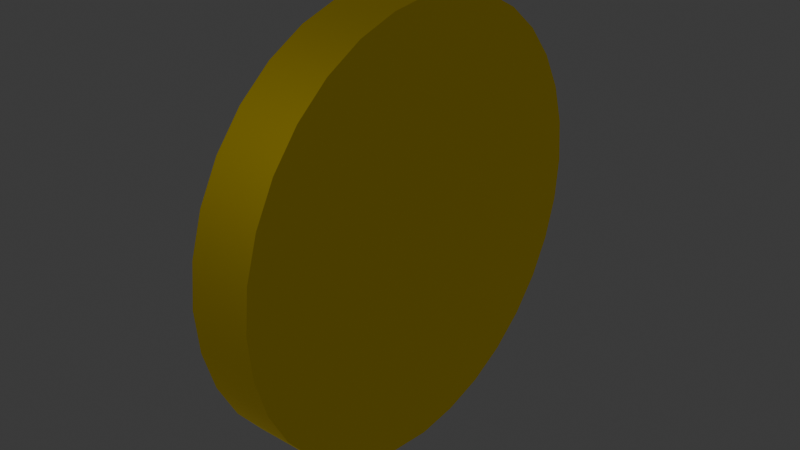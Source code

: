 # Source: Coin.blend  (saved by Blender 4.0.36; exported with 4.5.12 LTS)
import bpy
from mathutils import Matrix  # noqa: F401  (used for matrix-valued properties, if any)

bpy.ops.wm.read_factory_settings(use_empty=True)
scene = bpy.context.scene
scene.name = 'Scene'

# ---- collections
col_collection = bpy.data.collections.new('Collection'); scene.collection.children.link(col_collection)

# ---- materials (node trees are filled in below, after node groups)
mat_material = bpy.data.materials.new('Material')
mat_material.alpha_threshold = 0.0
mat_material.use_transparent_shadow = False
mat_material.roughness = 0.5
mat_material.line_color = (0.0, 0.0, 0.0, 1.0)

# ---- node groups
ng_auto_smooth = bpy.data.node_groups.new('Auto Smooth', 'GeometryNodeTree')
_s = ng_auto_smooth.interface.new_socket(name='Geometry', in_out='OUTPUT', socket_type='NodeSocketGeometry')
_s = ng_auto_smooth.interface.new_socket(name='Geometry', in_out='INPUT', socket_type='NodeSocketGeometry')
_s = ng_auto_smooth.interface.new_socket(name='Angle', in_out='INPUT', socket_type='NodeSocketFloat')
_s.subtype = 'ANGLE'
_s.min_value = 0.0
_s.max_value = 3.142
ng_auto_smooth.is_modifier = True
_N = ng_auto_smooth.nodes; _L = ng_auto_smooth.links
n0 = _N.new('NodeGroupOutput'); n0.name = 'Group Output'; n0.location = (480, -100)
n1 = _N.new('NodeGroupInput'); n1.name = 'Group Input'; n1.location = (-420, -300)
n2 = _N.new('NodeGroupInput'); n2.name = 'Group Input.001'; n2.location = (-60, -100)
n3 = _N.new('GeometryNodeSetShadeSmooth'); n3.name = 'Set Shade Smooth'; n3.location = (120, -100)
n3.domain = 'EDGE'
n4 = _N.new('GeometryNodeSetShadeSmooth'); n4.name = 'Set Shade Smooth.001'; n4.location = (300, -100)
n5 = _N.new('GeometryNodeInputMeshEdgeAngle'); n5.name = 'Edge Angle'; n5.location = (-420, -220)
n6 = _N.new('GeometryNodeInputEdgeSmooth'); n6.name = 'Is Edge Smooth'; n6.location = (-60, -160)
n7 = _N.new('GeometryNodeInputShadeSmooth'); n7.name = 'Is Face Smooth'; n7.location = (-240, -340)
n8 = _N.new('FunctionNodeBooleanMath'); n8.name = 'Boolean Math'; n8.location = (-60, -220)
n9 = _N.new('FunctionNodeCompare'); n9.name = 'Compare'; n9.location = (-240, -180)
n9.operation = 'LESS_EQUAL'
_L.new(n5.outputs[0], n9.inputs[0])
_L.new(n4.outputs[0], n0.inputs[0])
_L.new(n1.outputs[1], n9.inputs[1])
_L.new(n9.outputs[0], n8.inputs[0])
_L.new(n7.outputs[0], n8.inputs[1])
_L.new(n2.outputs[0], n3.inputs[0])
_L.new(n6.outputs[0], n3.inputs[1])
_L.new(n3.outputs[0], n4.inputs[0])
_L.new(n8.outputs[0], n3.inputs[2])
n0.is_active_output = True

# ---- material node trees
mat_material.use_nodes = True; mat_material.node_tree.nodes.clear()
_N = mat_material.node_tree.nodes; _L = mat_material.node_tree.links
n0 = _N.new('ShaderNodeOutputMaterial'); n0.name = 'Material Output'; n0.location = (300, 300)
n1 = _N.new('ShaderNodeBsdfPrincipled'); n1.name = 'Principled BSDF'; n1.location = (10, 300)
n1.inputs[0].default_value = (0.8004, 0.6022, 0.0001587, 1.0)
n1.inputs[1].default_value = 1.0
n1.inputs[3].default_value = 1.45
_L.new(n1.outputs[0], n0.inputs[0])
n0.is_active_output = True

# ---- world
world_world = bpy.data.worlds.new('World'); scene.world = world_world
world_world.use_nodes = True; world_world.node_tree.nodes.clear()
_N = world_world.node_tree.nodes; _L = world_world.node_tree.links
n0 = _N.new('ShaderNodeOutputWorld'); n0.name = 'World Output'; n0.location = (300, 300)
n1 = _N.new('ShaderNodeBackground'); n1.name = 'Background'; n1.location = (10, 300)
n1.inputs[0].default_value = (0.05088, 0.05088, 0.05088, 1.0)
_L.new(n1.outputs[0], n0.inputs[0])
n0.is_active_output = True
world_world.color = (0.05088, 0.05088, 0.05088)
world_world.use_sun_shadow = False
world_world.sun_shadow_jitter_overblur = 0.0

# ---- meshes
me_cylinder = bpy.data.meshes.new('Cylinder')
me_cylinder.from_pydata([(1.003, 0.0, 0.0), (0.9808, -0.1951, 0.0), (0.9808, -0.1951, 1.0), (0.9239, -0.3827, 0.0), (0.9239, -0.3827, 1.0), (0.8315, -0.5556, 0.0), (0.8315, -0.5556, 1.0), (0.7071, -0.7071, 0.0), (0.7071, -0.7071, 1.0), (0.5556, -0.8315, 0.0), (0.5556, -0.8315, 1.0), (0.3827, -0.9239, 0.0), (0.3827, -0.9239, 1.0), (0.1951, -0.9808, 0.0), (0.1951, -0.9808, 1.0), (0.0, -1.0, 0.0), (0.0, -1.0, 1.0), (1.003, 0.0, 1.0), (0.9239, 0.0, 1.0), (0.8315, 0.0, 1.0), (0.7071, 0.0, 1.0), (0.5556, 0.0, 1.0), (0.3827, 0.0, 1.0), (0.1951, 0.0, 1.0), (0.0, 0.0, 1.0)], [], [(1, 2, 4, 3), (3, 4, 6, 5), (5, 6, 8, 7), (7, 8, 10, 9), (9, 10, 12, 11), (11, 12, 14, 13), (13, 14, 16, 15), (16, 14, 23, 24), (6, 4, 18, 19), (12, 10, 21, 22), (1, 0, 17, 2), (8, 6, 19, 20), (14, 12, 22, 23), (4, 2, 17, 18), (10, 8, 20, 21)])
me_cylinder.polygons.foreach_set('use_smooth', [True] * 15)
_uv = me_cylinder.uv_layers.new(name='UVMap')
_uv.uv.foreach_set('vector', [3.401e-08, 0.09423, 0.5, 0.09423, 0.5, 0.1917, 2.914e-08, 0.1917, 2.914e-08, 0.1917, 0.5, 0.1917, 0.5, 0.2893, 2.545e-08, 0.2893, 2.545e-08, 0.2893, 0.5, 0.2893, 0.5, 0.3832, 2.306e-08, 0.3832, 2.306e-08, 0.3832, 0.5, 0.3832, 0.5, 0.4698, 2.208e-08, 0.4698, 2.208e-08, 0.4698, 0.5, 0.4698, 0.5, 0.5458, 2.254e-08, 0.5458, 2.254e-08, 0.5458, 0.5, 0.5458, 0.5, 0.6082, 2.442e-08, 0.6082, 2.442e-08, 0.6082, 0.5, 0.6082, 0.5, 0.6547, 2.766e-08, 0.6547, 0.5, 0.5014, 0.5096, 0.4038, 1.0, 0.4038, 1.0, 0.5014, 0.7222, 0.08565, 0.8087, 0.03945, 1.0, 0.03945, 1.0, 0.08565, 0.5381, 0.31, 0.5843, 0.2236, 1.0, 0.2236, 1.0, 0.31, 3.401e-08, 0.09423, 3.981e-08, 1.49e-08, 0.5, 3.676e-08, 0.5, 0.09423, 0.6464, 0.1478, 0.7222, 0.08565, 1.0, 0.08565, 1.0, 0.1478, 0.5096, 0.4038, 0.5381, 0.31, 1.0, 0.31, 1.0, 0.4038, 0.8087, 0.03945, 0.9025, 0.01099, 1.0, 1.589e-08, 1.0, 0.03945, 0.5843, 0.2236, 0.6464, 0.1478, 1.0, 0.1478, 1.0, 0.2236])
me_cylinder.materials.append(mat_material)
me_cylinder.update()

# ---- objects
ob_object = bpy.data.objects.new('Object', me_cylinder)

# ---- transforms, parenting, visibility, modifiers, constraints
ob_object.location = (0.0, 0.0, 0.0)
ob_object.rotation_euler = (-0.0, 1.571, -0.0)
ob_object.scale = (0.9969, 1.0, 0.1404)
_m = ob_object.modifiers.new('Mirror', 'MIRROR')
_m.use_axis = (True, True, True)
_m.use_clip = True
_m = ob_object.modifiers.new('Auto Smooth', 'NODES')
_m.node_group = ng_auto_smooth
_gi = [s.identifier for s in ng_auto_smooth.interface.items_tree if s.item_type == 'SOCKET' and s.in_out == 'INPUT']
_m[_gi[1]] = 0.5236  # Angle

# ---- collection membership
col_collection.objects.link(ob_object)

# ---- scene / render settings (as saved in the file)
scene.frame_start = 1; scene.frame_end = 250; scene.frame_set(1)
scene.render.engine = 'BLENDER_EEVEE_NEXT'
scene.cycles.sampling_pattern = 'TABULATED_SOBOL'
bpy.context.view_layer.update()

# ---- added for rendering (the .blend has no active camera and no usable light): camera, sun
cam_auto = bpy.data.cameras.new('AutoCamera')
cam_auto.lens = 50.0
cam_auto.sensor_width = 36.0
cam_auto.clip_end = 1000.0
ob_auto_camera = bpy.data.objects.new('AutoCamera', cam_auto)
scene.collection.objects.link(ob_auto_camera)
ob_auto_camera.location = (2.62937, -3.15524, 2.10349)
ob_auto_camera.rotation_euler = (1.09748, -7.21219e-08, 0.694738)
scene.camera = ob_auto_camera
light_auto_sun = bpy.data.lights.new('AutoSun', 'SUN')
light_auto_sun.energy = 3.0
light_auto_sun.angle = 0.0523599
ob_auto_sun = bpy.data.objects.new('AutoSun', light_auto_sun)
scene.collection.objects.link(ob_auto_sun)
ob_auto_sun.rotation_euler = (0.872665, 0.174533, 0.523599)
bpy.context.view_layer.update()
